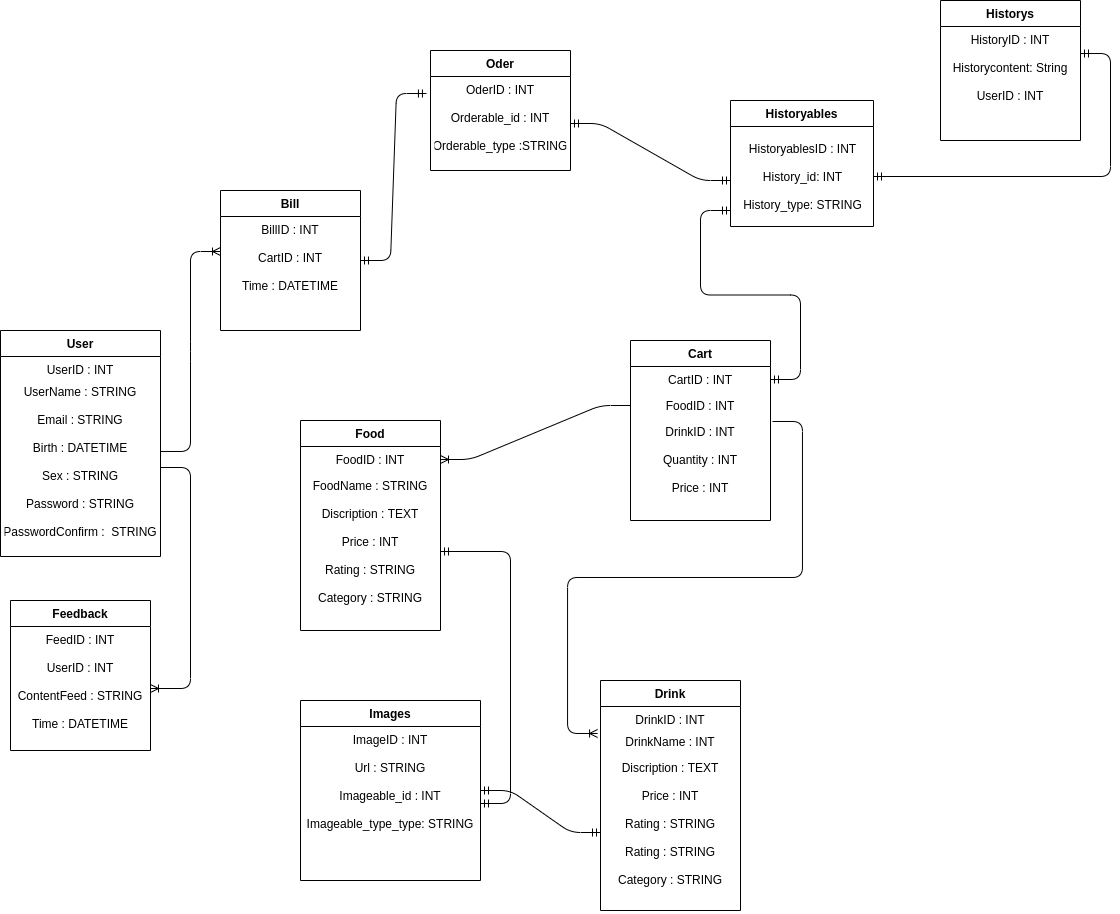

The diagram above was exported from draw.io. Its source (the exported page's mxGraphModel, read from the mxfile embedded in the PNG):
<mxGraphModel dx="1695" dy="1588" grid="1" gridSize="10" guides="1" tooltips="1" connect="1" arrows="1" fold="1" page="1" pageScale="1" pageWidth="827" pageHeight="1169" math="0" shadow="0">
  <root>
    <mxCell id="0" />
    <mxCell id="1" parent="0" />
    <mxCell id="Qt_EakKsBZ1ELnVFsdMz-9" value="" style="edgeStyle=entityRelationEdgeStyle;fontSize=12;html=1;endArrow=ERoneToMany;align=center;entryX=-0.021;entryY=0.192;entryDx=0;entryDy=0;exitX=1.014;exitY=1.115;exitDx=0;exitDy=0;exitPerimeter=0;entryPerimeter=0;" parent="1" source="LC5dYXyAAayweEE_wqIu-15" target="LC5dYXyAAayweEE_wqIu-11" edge="1">
      <mxGeometry width="100" height="100" relative="1" as="geometry">
        <mxPoint x="-40" y="-100" as="sourcePoint" />
        <mxPoint x="190" y="-220" as="targetPoint" />
      </mxGeometry>
    </mxCell>
    <mxCell id="Qt_EakKsBZ1ELnVFsdMz-19" value="" style="edgeStyle=entityRelationEdgeStyle;fontSize=12;html=1;endArrow=ERoneToMany;align=center;" parent="1" source="LC5dYXyAAayweEE_wqIu-15" target="LC5dYXyAAayweEE_wqIu-22" edge="1">
      <mxGeometry width="100" height="100" relative="1" as="geometry">
        <mxPoint x="-280" y="-120" as="sourcePoint" />
        <mxPoint x="-90" y="-20" as="targetPoint" />
      </mxGeometry>
    </mxCell>
    <mxCell id="LC5dYXyAAayweEE_wqIu-21" value="Food" style="swimlane;fontStyle=1;childLayout=stackLayout;horizontal=1;startSize=26;fillColor=none;horizontalStack=0;resizeParent=1;resizeParentMax=0;resizeLast=0;collapsible=1;marginBottom=0;" parent="1" vertex="1">
      <mxGeometry x="-380" y="-110" width="140" height="210" as="geometry" />
    </mxCell>
    <mxCell id="LC5dYXyAAayweEE_wqIu-22" value="FoodID : INT&#10;&#10;" style="text;strokeColor=none;fillColor=none;align=center;verticalAlign=top;spacingLeft=4;spacingRight=4;overflow=hidden;rotatable=0;points=[[0,0.5],[1,0.5]];portConstraint=eastwest;" parent="LC5dYXyAAayweEE_wqIu-21" vertex="1">
      <mxGeometry y="26" width="140" height="26" as="geometry" />
    </mxCell>
    <mxCell id="LC5dYXyAAayweEE_wqIu-24" value="FoodName : STRING&#10;&#10;Discription : TEXT&#10;&#10;Price : INT&#10;&#10;Rating : STRING&#10;&#10;Category : STRING" style="text;strokeColor=none;fillColor=none;align=center;verticalAlign=top;spacingLeft=4;spacingRight=4;overflow=hidden;rotatable=0;points=[[0,0.5],[1,0.5]];portConstraint=eastwest;" parent="LC5dYXyAAayweEE_wqIu-21" vertex="1">
      <mxGeometry y="52" width="140" height="158" as="geometry" />
    </mxCell>
    <mxCell id="LC5dYXyAAayweEE_wqIu-17" value="Bill" style="swimlane;fontStyle=1;childLayout=stackLayout;horizontal=1;startSize=26;fillColor=none;horizontalStack=0;resizeParent=1;resizeParentMax=0;resizeLast=0;collapsible=1;marginBottom=0;" parent="1" vertex="1">
      <mxGeometry x="-460" y="-340" width="140" height="140" as="geometry" />
    </mxCell>
    <mxCell id="LC5dYXyAAayweEE_wqIu-18" value="BillID : INT&#10;&#10;CartID : INT&#10;&#10;Time : DATETIME&#10;&#10;" style="text;strokeColor=none;fillColor=none;align=center;verticalAlign=top;spacingLeft=4;spacingRight=4;overflow=hidden;rotatable=0;points=[[0,0.5],[1,0.5]];portConstraint=eastwest;" parent="LC5dYXyAAayweEE_wqIu-17" vertex="1">
      <mxGeometry y="26" width="140" height="114" as="geometry" />
    </mxCell>
    <mxCell id="Qt_EakKsBZ1ELnVFsdMz-21" value="" style="edgeStyle=entityRelationEdgeStyle;fontSize=12;html=1;endArrow=ERoneToMany;align=center;exitX=1;exitY=0.41;exitDx=0;exitDy=0;exitPerimeter=0;entryX=0;entryY=0.307;entryDx=0;entryDy=0;entryPerimeter=0;" parent="1" source="LC5dYXyAAayweEE_wqIu-8" target="LC5dYXyAAayweEE_wqIu-18" edge="1">
      <mxGeometry width="100" height="100" relative="1" as="geometry">
        <mxPoint x="-410" y="-180" as="sourcePoint" />
        <mxPoint x="-310" y="-280" as="targetPoint" />
      </mxGeometry>
    </mxCell>
    <mxCell id="LC5dYXyAAayweEE_wqIu-5" value="User" style="swimlane;fontStyle=1;childLayout=stackLayout;horizontal=1;startSize=26;fillColor=none;horizontalStack=0;resizeParent=1;resizeParentMax=0;resizeLast=0;collapsible=1;marginBottom=0;" parent="1" vertex="1">
      <mxGeometry x="-680" y="-200" width="160" height="226" as="geometry" />
    </mxCell>
    <mxCell id="LC5dYXyAAayweEE_wqIu-7" value="UserID : INT" style="text;strokeColor=none;fillColor=none;align=center;verticalAlign=top;spacingLeft=4;spacingRight=4;overflow=hidden;rotatable=0;points=[[0,0.5],[1,0.5]];portConstraint=eastwest;" parent="LC5dYXyAAayweEE_wqIu-5" vertex="1">
      <mxGeometry y="26" width="160" height="22" as="geometry" />
    </mxCell>
    <mxCell id="LC5dYXyAAayweEE_wqIu-8" value="UserName : STRING&#10;&#10;Email : STRING&#10;&#10;Birth : DATETIME&#10;&#10;Sex : STRING&#10;&#10;Password : STRING&#10;&#10;PasswordConfirm :  STRING&#10;" style="text;strokeColor=none;fillColor=none;align=center;verticalAlign=top;spacingLeft=4;spacingRight=4;overflow=hidden;rotatable=0;points=[[0,0.5],[1,0.5]];portConstraint=eastwest;" parent="LC5dYXyAAayweEE_wqIu-5" vertex="1">
      <mxGeometry y="48" width="160" height="178" as="geometry" />
    </mxCell>
    <mxCell id="Qt_EakKsBZ1ELnVFsdMz-22" value="" style="edgeStyle=entityRelationEdgeStyle;fontSize=12;html=1;endArrow=ERoneToMany;align=center;" parent="1" source="LC5dYXyAAayweEE_wqIu-8" target="Qt_EakKsBZ1ELnVFsdMz-2" edge="1">
      <mxGeometry width="100" height="100" relative="1" as="geometry">
        <mxPoint x="-250" y="140" as="sourcePoint" />
        <mxPoint x="-150" y="40" as="targetPoint" />
      </mxGeometry>
    </mxCell>
    <mxCell id="ujwkImpDEMxM9Y6M_GD4-1" value="" style="edgeStyle=entityRelationEdgeStyle;fontSize=12;html=1;endArrow=ERmandOne;startArrow=ERmandOne;" parent="1" source="Qt_EakKsBZ1ELnVFsdMz-25" target="LC5dYXyAAayweEE_wqIu-24" edge="1">
      <mxGeometry width="100" height="100" relative="1" as="geometry">
        <mxPoint x="-270" y="130" as="sourcePoint" />
        <mxPoint x="-170" y="30" as="targetPoint" />
      </mxGeometry>
    </mxCell>
    <mxCell id="ujwkImpDEMxM9Y6M_GD4-2" value="" style="edgeStyle=entityRelationEdgeStyle;fontSize=12;html=1;endArrow=ERmandOne;startArrow=ERmandOne;" parent="1" source="Qt_EakKsBZ1ELnVFsdMz-23" target="LC5dYXyAAayweEE_wqIu-12" edge="1">
      <mxGeometry width="100" height="100" relative="1" as="geometry">
        <mxPoint x="-270" y="30" as="sourcePoint" />
        <mxPoint x="-170" y="-70" as="targetPoint" />
      </mxGeometry>
    </mxCell>
    <mxCell id="Qt_EakKsBZ1ELnVFsdMz-23" value="Images" style="swimlane;fontStyle=1;childLayout=stackLayout;horizontal=1;startSize=26;fillColor=none;horizontalStack=0;resizeParent=1;resizeParentMax=0;resizeLast=0;collapsible=1;marginBottom=0;align=center;" parent="1" vertex="1">
      <mxGeometry x="-380" y="170" width="180" height="180" as="geometry" />
    </mxCell>
    <mxCell id="Qt_EakKsBZ1ELnVFsdMz-25" value="ImageID : INT&#10;&#10;Url : STRING&#10;&#10;Imageable_id : INT&#10;&#10;Imageable_type_type: STRING " style="text;strokeColor=none;fillColor=none;align=center;verticalAlign=top;spacingLeft=4;spacingRight=4;overflow=hidden;rotatable=0;points=[[0,0.5],[1,0.5]];portConstraint=eastwest;fontSize=12;" parent="Qt_EakKsBZ1ELnVFsdMz-23" vertex="1">
      <mxGeometry y="26" width="180" height="154" as="geometry" />
    </mxCell>
    <mxCell id="Qt_EakKsBZ1ELnVFsdMz-1" value="Feedback" style="swimlane;fontStyle=1;childLayout=stackLayout;horizontal=1;startSize=26;fillColor=none;horizontalStack=0;resizeParent=1;resizeParentMax=0;resizeLast=0;collapsible=1;marginBottom=0;" parent="1" vertex="1">
      <mxGeometry x="-670" y="70" width="140" height="150" as="geometry" />
    </mxCell>
    <mxCell id="Qt_EakKsBZ1ELnVFsdMz-2" value="FeedID : INT&#10;&#10;UserID : INT&#10;&#10;ContentFeed : STRING&#10;&#10;Time : DATETIME&#10;" style="text;strokeColor=none;fillColor=none;align=center;verticalAlign=top;spacingLeft=4;spacingRight=4;overflow=hidden;rotatable=0;points=[[0,0.5],[1,0.5]];portConstraint=eastwest;" parent="Qt_EakKsBZ1ELnVFsdMz-1" vertex="1">
      <mxGeometry y="26" width="140" height="124" as="geometry" />
    </mxCell>
    <mxCell id="ujwkImpDEMxM9Y6M_GD4-13" value="" style="edgeStyle=entityRelationEdgeStyle;fontSize=12;html=1;endArrow=ERmandOne;startArrow=ERmandOne;entryX=-0.029;entryY=0.181;entryDx=0;entryDy=0;entryPerimeter=0;" parent="1" source="LC5dYXyAAayweEE_wqIu-17" target="ujwkImpDEMxM9Y6M_GD4-10" edge="1">
      <mxGeometry width="100" height="100" relative="1" as="geometry">
        <mxPoint x="-70" y="-330" as="sourcePoint" />
        <mxPoint x="30" y="-430" as="targetPoint" />
      </mxGeometry>
    </mxCell>
    <mxCell id="LC5dYXyAAayweEE_wqIu-9" value="Drink" style="swimlane;fontStyle=1;childLayout=stackLayout;horizontal=1;startSize=26;fillColor=none;horizontalStack=0;resizeParent=1;resizeParentMax=0;resizeLast=0;collapsible=1;marginBottom=0;" parent="1" vertex="1">
      <mxGeometry x="-80" y="150" width="140" height="230" as="geometry" />
    </mxCell>
    <mxCell id="LC5dYXyAAayweEE_wqIu-10" value="DrinkID : INT" style="text;strokeColor=none;fillColor=none;align=center;verticalAlign=top;spacingLeft=4;spacingRight=4;overflow=hidden;rotatable=0;points=[[0,0.5],[1,0.5]];portConstraint=eastwest;" parent="LC5dYXyAAayweEE_wqIu-9" vertex="1">
      <mxGeometry y="26" width="140" height="22" as="geometry" />
    </mxCell>
    <mxCell id="LC5dYXyAAayweEE_wqIu-11" value="DrinkName : INT" style="text;strokeColor=none;fillColor=none;align=center;verticalAlign=top;spacingLeft=4;spacingRight=4;overflow=hidden;rotatable=0;points=[[0,0.5],[1,0.5]];portConstraint=eastwest;fontStyle=0" parent="LC5dYXyAAayweEE_wqIu-9" vertex="1">
      <mxGeometry y="48" width="140" height="26" as="geometry" />
    </mxCell>
    <mxCell id="LC5dYXyAAayweEE_wqIu-12" value="Discription : TEXT&#10;&#10;Price : INT&#10;&#10;Rating : STRING&#10;&#10;Rating : STRING&#10;&#10;Category : STRING" style="text;strokeColor=none;fillColor=none;align=center;verticalAlign=top;spacingLeft=4;spacingRight=4;overflow=hidden;rotatable=0;points=[[0,0.5],[1,0.5]];portConstraint=eastwest;" parent="LC5dYXyAAayweEE_wqIu-9" vertex="1">
      <mxGeometry y="74" width="140" height="156" as="geometry" />
    </mxCell>
    <mxCell id="ujwkImpDEMxM9Y6M_GD4-8" value="Oder" style="swimlane;fontStyle=1;childLayout=stackLayout;horizontal=1;startSize=26;fillColor=none;horizontalStack=0;resizeParent=1;resizeParentMax=0;resizeLast=0;collapsible=1;marginBottom=0;fontSize=12;" parent="1" vertex="1">
      <mxGeometry x="-250" y="-480" width="140" height="120" as="geometry" />
    </mxCell>
    <mxCell id="ujwkImpDEMxM9Y6M_GD4-10" value="OderID : INT&#10;&#10;Orderable_id : INT&#10;&#10;Orderable_type :STRING" style="text;strokeColor=none;fillColor=none;align=center;verticalAlign=top;spacingLeft=4;spacingRight=4;overflow=hidden;rotatable=0;points=[[0,0.5],[1,0.5]];portConstraint=eastwest;" parent="ujwkImpDEMxM9Y6M_GD4-8" vertex="1">
      <mxGeometry y="26" width="140" height="94" as="geometry" />
    </mxCell>
    <mxCell id="LC5dYXyAAayweEE_wqIu-13" value="Cart" style="swimlane;fontStyle=1;childLayout=stackLayout;horizontal=1;startSize=26;fillColor=none;horizontalStack=0;resizeParent=1;resizeParentMax=0;resizeLast=0;collapsible=1;marginBottom=0;" parent="1" vertex="1">
      <mxGeometry x="-50" y="-190" width="140" height="180" as="geometry" />
    </mxCell>
    <mxCell id="LC5dYXyAAayweEE_wqIu-14" value="CartID : INT" style="text;strokeColor=none;fillColor=none;align=center;verticalAlign=top;spacingLeft=4;spacingRight=4;overflow=hidden;rotatable=0;points=[[0,0.5],[1,0.5]];portConstraint=eastwest;" parent="LC5dYXyAAayweEE_wqIu-13" vertex="1">
      <mxGeometry y="26" width="140" height="26" as="geometry" />
    </mxCell>
    <mxCell id="LC5dYXyAAayweEE_wqIu-15" value="FoodID : INT" style="text;strokeColor=none;fillColor=none;align=center;verticalAlign=top;spacingLeft=4;spacingRight=4;overflow=hidden;rotatable=0;points=[[0,0.5],[1,0.5]];portConstraint=eastwest;" parent="LC5dYXyAAayweEE_wqIu-13" vertex="1">
      <mxGeometry y="52" width="140" height="26" as="geometry" />
    </mxCell>
    <mxCell id="LC5dYXyAAayweEE_wqIu-16" value="DrinkID : INT&#10;&#10;Quantity : INT&#10;&#10;Price : INT&#10;&#10;" style="text;strokeColor=none;fillColor=none;align=center;verticalAlign=top;spacingLeft=4;spacingRight=4;overflow=hidden;rotatable=0;points=[[0,0.5],[1,0.5]];portConstraint=eastwest;" parent="LC5dYXyAAayweEE_wqIu-13" vertex="1">
      <mxGeometry y="78" width="140" height="102" as="geometry" />
    </mxCell>
    <mxCell id="ziOLwIL5G_GUNis9nKst-1" value="" style="edgeStyle=entityRelationEdgeStyle;fontSize=12;html=1;endArrow=ERmandOne;startArrow=ERmandOne;exitX=1;exitY=0.237;exitDx=0;exitDy=0;exitPerimeter=0;" edge="1" parent="1" source="u8OUVFi1H20Bixf7wz4N-2" target="u8OUVFi1H20Bixf7wz4N-13">
      <mxGeometry width="100" height="100" relative="1" as="geometry">
        <mxPoint x="53" y="-530" as="sourcePoint" />
        <mxPoint x="-290" y="-550" as="targetPoint" />
      </mxGeometry>
    </mxCell>
    <mxCell id="u8OUVFi1H20Bixf7wz4N-1" value="Historys" style="swimlane;fontStyle=1;childLayout=stackLayout;horizontal=1;startSize=26;fillColor=none;horizontalStack=0;resizeParent=1;resizeParentMax=0;resizeLast=0;collapsible=1;marginBottom=0;" parent="1" vertex="1">
      <mxGeometry x="260" y="-530" width="140" height="140" as="geometry" />
    </mxCell>
    <mxCell id="u8OUVFi1H20Bixf7wz4N-2" value="HistoryID : INT&#10;&#10;Historycontent: String&#10;&#10;UserID : INT" style="text;strokeColor=none;fillColor=none;align=center;verticalAlign=top;spacingLeft=4;spacingRight=4;overflow=hidden;rotatable=0;points=[[0,0.5],[1,0.5]];portConstraint=eastwest;labelBackgroundColor=#ffffff;" parent="u8OUVFi1H20Bixf7wz4N-1" vertex="1">
      <mxGeometry y="26" width="140" height="114" as="geometry" />
    </mxCell>
    <mxCell id="u8OUVFi1H20Bixf7wz4N-8" value="Historyables" style="swimlane;fontStyle=1;childLayout=stackLayout;horizontal=1;startSize=26;fillColor=none;horizontalStack=0;resizeParent=1;resizeParentMax=0;resizeLast=0;collapsible=1;marginBottom=0;labelBackgroundColor=#ffffff;align=center;" parent="1" vertex="1">
      <mxGeometry x="50" y="-430" width="143" height="126" as="geometry" />
    </mxCell>
    <mxCell id="u8OUVFi1H20Bixf7wz4N-13" value="&lt;span style=&quot;background-color: rgb(255 , 255 , 255)&quot;&gt;&lt;br&gt;HistoryablesID : INT&lt;br&gt;&lt;br&gt;History_id: INT&lt;br&gt;&lt;br&gt;History_type: STRING&lt;br&gt;&lt;br&gt;&lt;/span&gt;" style="text;html=1;align=center;verticalAlign=middle;resizable=0;points=[];autosize=1;" parent="u8OUVFi1H20Bixf7wz4N-8" vertex="1">
      <mxGeometry y="26" width="143" height="100" as="geometry" />
    </mxCell>
    <mxCell id="ziOLwIL5G_GUNis9nKst-2" value="" style="edgeStyle=entityRelationEdgeStyle;fontSize=12;html=1;endArrow=ERmandOne;startArrow=ERmandOne;exitX=1;exitY=0.5;exitDx=0;exitDy=0;entryX=0;entryY=0.84;entryDx=0;entryDy=0;entryPerimeter=0;" edge="1" parent="1" source="LC5dYXyAAayweEE_wqIu-14" target="u8OUVFi1H20Bixf7wz4N-13">
      <mxGeometry width="100" height="100" relative="1" as="geometry">
        <mxPoint x="-60" y="-240" as="sourcePoint" />
        <mxPoint x="40" y="-340" as="targetPoint" />
      </mxGeometry>
    </mxCell>
    <mxCell id="ziOLwIL5G_GUNis9nKst-3" value="" style="edgeStyle=entityRelationEdgeStyle;fontSize=12;html=1;endArrow=ERmandOne;startArrow=ERmandOne;entryX=0;entryY=0.54;entryDx=0;entryDy=0;entryPerimeter=0;" edge="1" parent="1" source="ujwkImpDEMxM9Y6M_GD4-10" target="u8OUVFi1H20Bixf7wz4N-13">
      <mxGeometry width="100" height="100" relative="1" as="geometry">
        <mxPoint x="-60" y="-240" as="sourcePoint" />
        <mxPoint x="40" y="-340" as="targetPoint" />
      </mxGeometry>
    </mxCell>
  </root>
</mxGraphModel>